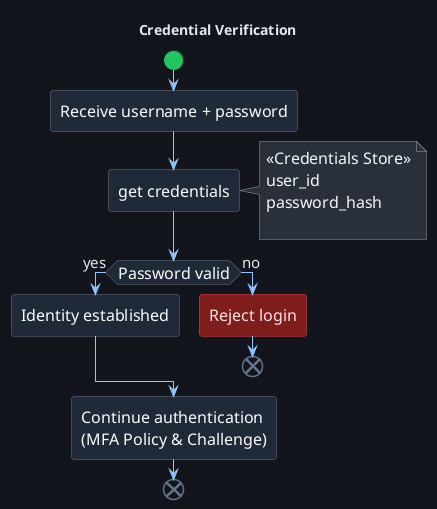

The diagram above was rendered by PlantUML. Its source (embedded in the PNG):
@startuml
!include ../../themes/dark-theme.puml
title Credential Verification

start

:Receive username + password;

:get credentials;
note right
  <<Credentials Store>>
  user_id
  password_hash

end note

if (Password valid) then (yes)
  :Identity established;
else (no)
  :Reject login; <<failure>>
  end
endif

:Continue authentication\n(MFA Policy & Challenge);

end
@enduml